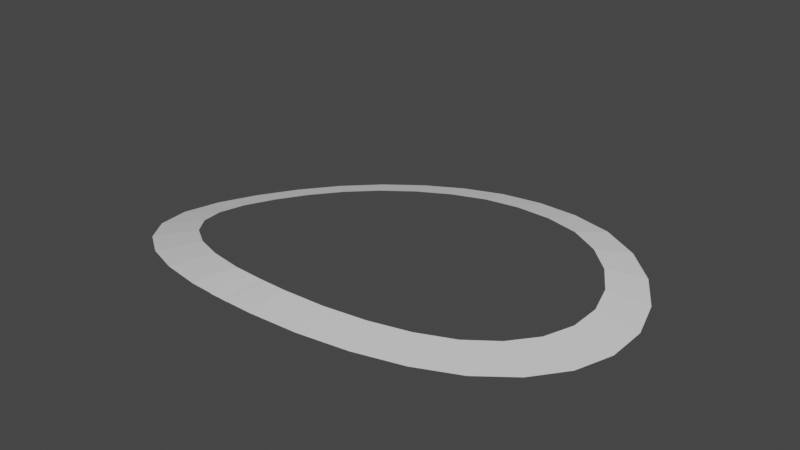 # Source: TestTrack.blend  (saved by Blender 3.0.42; exported with 4.5.12 LTS)
import bpy
from mathutils import Matrix  # noqa: F401  (used for matrix-valued properties, if any)

bpy.ops.wm.read_factory_settings(use_empty=True)
scene = bpy.context.scene
scene.name = 'Scene'

# ---- collections
col_collection = bpy.data.collections.new('Collection'); scene.collection.children.link(col_collection)

# ---- world
world_world = bpy.data.worlds.new('World'); scene.world = world_world
world_world.use_nodes = True; world_world.node_tree.nodes.clear()
_N = world_world.node_tree.nodes; _L = world_world.node_tree.links
n0 = _N.new('ShaderNodeOutputWorld'); n0.name = 'World Output'; n0.location = (300, 300)
n1 = _N.new('ShaderNodeBackground'); n1.name = 'Background'; n1.location = (10, 300)
n1.inputs[0].default_value = (0.05088, 0.05088, 0.05088, 1.0)
_L.new(n1.outputs[0], n0.inputs[0])
n0.is_active_output = True
world_world.color = (0.05088, 0.05088, 0.05088)
world_world.use_sun_shadow = False
world_world.sun_shadow_jitter_overblur = 0.0

# ---- meshes
me_plane = bpy.data.meshes.new('Plane')
me_plane.from_pydata([(-1.0, -1.0, -1.0), (1.0, -1.0, -1.0), (-1.0, 1.0, -1.0), (1.0, 1.0, -1.0)], [], [(0, 1, 3, 2)])
_uv = me_plane.uv_layers.new(name='UVMap')
_uv.uv.foreach_set('vector', [0.0, 0.0, 1.0, 0.0, 1.0, 1.0, 0.0, 1.0])
me_plane.use_remesh_fix_poles = True
me_plane.use_remesh_preserve_attributes = False
me_plane.update()

# ---- curves / text
cu_beziercircle = bpy.data.curves.new('BezierCircle', 'CURVE')
cu_beziercircle.dimensions = '3D'
_sp = cu_beziercircle.splines.new('BEZIER'); _sp.bezier_points.add(3)
_sp.bezier_points.foreach_set('co', [-14.0, 0.0, 0.0, 0.0, 9.0, 0.0, 6.0, 0.0, 0.0, -5.449, -7.753, 2.097])
_sp.bezier_points.foreach_set('handle_left', [-14.42, -4.511, 0.6709, -6.361, 10.33, 0.0, 6.785, 4.125, -0.446, -0.003021, -8.128, 2.198])
_sp.bezier_points.foreach_set('handle_right', [-13.4, 6.4, -0.9518, 4.134, 8.137, 0.0, 4.985, -5.334, 0.5767, -10.02, -7.439, 2.011])
for _p, _l, _r in zip(_sp.bezier_points, ['AUTO', 'AUTO', 'AUTO', 'AUTO'], ['AUTO', 'AUTO', 'AUTO', 'AUTO']): _p.handle_left_type = _l; _p.handle_right_type = _r
_sp.order_u = 0
_sp.order_v = 0
_sp.use_cyclic_u = True
cu_beziercircle.use_path = True
cu_beziercircle.fill_mode = 'FULL'

# ---- objects
ob_plane = bpy.data.objects.new('Plane', me_plane)
ob_beziercircle = bpy.data.objects.new('BezierCircle', cu_beziercircle)

# ---- transforms, parenting, visibility, modifiers, constraints
ob_plane.location = (0.0, 0.0, 0.0)
_m = ob_plane.modifiers.new('Array', 'ARRAY')
_m.fit_type = 'FIT_CURVE'
_m.curve = ob_beziercircle
_m.use_merge_vertices = True
_m = ob_plane.modifiers.new('Curve', 'CURVE')
_m.object = ob_beziercircle
ob_beziercircle.location = (0.0, 0.0, 0.0)

# ---- collection membership
col_collection.objects.link(ob_plane)
col_collection.objects.link(ob_beziercircle)

# ---- scene / render settings (as saved in the file)
scene.frame_start = 1; scene.frame_end = 250; scene.frame_set(1)
scene.render.engine = 'BLENDER_EEVEE_NEXT'
scene.cycles.sampling_pattern = 'TABULATED_SOBOL'
scene.cycles.use_light_tree = False
scene.view_settings.view_transform = 'Filmic'
bpy.context.view_layer.update()

# ---- added for rendering (the .blend has no active camera and no usable light): camera, sun
cam_auto = bpy.data.cameras.new('AutoCamera')
cam_auto.lens = 50.0
cam_auto.sensor_width = 36.0
cam_auto.clip_end = 1000.0
ob_auto_camera = bpy.data.objects.new('AutoCamera', cam_auto)
scene.collection.objects.link(ob_auto_camera)
ob_auto_camera.location = (23.3155, -32.0032, 22.5687)
ob_auto_camera.rotation_euler = (1.09748, -7.21219e-08, 0.694738)
scene.camera = ob_auto_camera
light_auto_sun = bpy.data.lights.new('AutoSun', 'SUN')
light_auto_sun.energy = 3.0
light_auto_sun.angle = 0.0523599
ob_auto_sun = bpy.data.objects.new('AutoSun', light_auto_sun)
scene.collection.objects.link(ob_auto_sun)
ob_auto_sun.rotation_euler = (0.872665, 0.174533, 0.523599)
bpy.context.view_layer.update()
